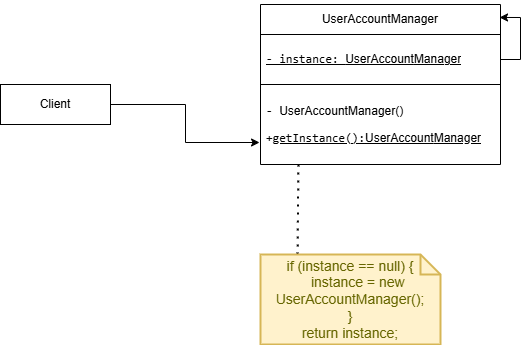

The diagram above was exported from draw.io. Its source (the exported page's mxGraphModel, read from the mxfile embedded in the PNG):
<mxGraphModel dx="872" dy="431" grid="1" gridSize="10" guides="1" tooltips="1" connect="1" arrows="1" fold="1" page="1" pageScale="1" pageWidth="827" pageHeight="1169" math="0" shadow="0">
  <root>
    <mxCell id="0" />
    <mxCell id="1" parent="0" />
    <mxCell id="zNRr5OBhDbrlsnnZUzdi-1" value="&lt;p data-pm-slice=&quot;1 1 [&amp;quot;list&amp;quot;,{&amp;quot;spread&amp;quot;:false,&amp;quot;start&amp;quot;:1541,&amp;quot;end&amp;quot;:1869},&amp;quot;regular_list_item&amp;quot;,{&amp;quot;start&amp;quot;:1541,&amp;quot;end&amp;quot;:1573}]&quot;&gt;&lt;span style=&quot;background-color: transparent; color: light-dark(rgb(0, 0, 0), rgb(255, 255, 255));&quot;&gt;UserAccount&lt;/span&gt;Manager&lt;/p&gt;" style="swimlane;fontStyle=0;childLayout=stackLayout;horizontal=1;startSize=30;horizontalStack=0;resizeParent=1;resizeParentMax=0;resizeLast=0;collapsible=1;marginBottom=0;whiteSpace=wrap;html=1;strokeColor=default;" vertex="1" parent="1">
      <mxGeometry x="380" y="90" width="240" height="160" as="geometry">
        <mxRectangle x="380" y="170" width="60" height="30" as="alternateBounds" />
      </mxGeometry>
    </mxCell>
    <mxCell id="zNRr5OBhDbrlsnnZUzdi-2" value="&lt;p data-pm-slice=&quot;1 1 [&amp;quot;list&amp;quot;,{&amp;quot;spread&amp;quot;:false,&amp;quot;start&amp;quot;:1055,&amp;quot;end&amp;quot;:1403},&amp;quot;regular_list_item&amp;quot;,{&amp;quot;start&amp;quot;:1093,&amp;quot;end&amp;quot;:1177},&amp;quot;list&amp;quot;,{&amp;quot;spread&amp;quot;:false,&amp;quot;start&amp;quot;:1113,&amp;quot;end&amp;quot;:1177},&amp;quot;regular_list_item&amp;quot;,{&amp;quot;start&amp;quot;:1113,&amp;quot;end&amp;quot;:1177}]&quot;&gt;&lt;code&gt;- instance:&amp;nbsp;&lt;/code&gt;&lt;span style=&quot;background-color: transparent; color: light-dark(rgb(0, 0, 0), rgb(255, 255, 255));&quot;&gt;UserAccount&lt;/span&gt;&lt;span style=&quot;background-color: transparent; color: light-dark(rgb(0, 0, 0), rgb(255, 255, 255));&quot;&gt;Manager&lt;/span&gt;&lt;/p&gt;" style="text;strokeColor=default;fillColor=none;align=left;verticalAlign=middle;spacingLeft=4;spacingRight=4;overflow=hidden;points=[[0,0.5],[1,0.5]];portConstraint=eastwest;rotatable=0;whiteSpace=wrap;html=1;fontStyle=4" vertex="1" parent="zNRr5OBhDbrlsnnZUzdi-1">
      <mxGeometry y="30" width="240" height="50" as="geometry" />
    </mxCell>
    <mxCell id="zNRr5OBhDbrlsnnZUzdi-3" style="edgeStyle=orthogonalEdgeStyle;rounded=0;orthogonalLoop=1;jettySize=auto;html=1;exitX=1;exitY=0.5;exitDx=0;exitDy=0;entryX=0.996;entryY=0.081;entryDx=0;entryDy=0;entryPerimeter=0;fontFamily=Helvetica;fontSize=12;fontColor=default;fontStyle=0;horizontal=1;" edge="1" parent="zNRr5OBhDbrlsnnZUzdi-1" source="zNRr5OBhDbrlsnnZUzdi-2" target="zNRr5OBhDbrlsnnZUzdi-1">
      <mxGeometry relative="1" as="geometry" />
    </mxCell>
    <mxCell id="zNRr5OBhDbrlsnnZUzdi-4" value="&lt;p data-pm-slice=&quot;1 1 [&amp;quot;list&amp;quot;,{&amp;quot;spread&amp;quot;:false,&amp;quot;start&amp;quot;:562,&amp;quot;end&amp;quot;:914},&amp;quot;regular_list_item&amp;quot;,{&amp;quot;start&amp;quot;:687,&amp;quot;end&amp;quot;:849},&amp;quot;list&amp;quot;,{&amp;quot;spread&amp;quot;:false,&amp;quot;start&amp;quot;:704,&amp;quot;end&amp;quot;:849},&amp;quot;regular_list_item&amp;quot;,{&amp;quot;start&amp;quot;:704,&amp;quot;end&amp;quot;:770}]&quot;&gt;&lt;code&gt;-&amp;nbsp;&lt;/code&gt;&lt;span style=&quot;background-color: transparent; color: light-dark(rgb(0, 0, 0), rgb(255, 255, 255));&quot;&gt;UserAccount&lt;/span&gt;&lt;span style=&quot;background-color: transparent; color: light-dark(rgb(0, 0, 0), rgb(255, 255, 255));&quot;&gt;Manager()&lt;/span&gt;&lt;/p&gt;&lt;p data-pm-slice=&quot;1 1 [&amp;quot;list&amp;quot;,{&amp;quot;spread&amp;quot;:false,&amp;quot;start&amp;quot;:562,&amp;quot;end&amp;quot;:914},&amp;quot;regular_list_item&amp;quot;,{&amp;quot;start&amp;quot;:687,&amp;quot;end&amp;quot;:849},&amp;quot;list&amp;quot;,{&amp;quot;spread&amp;quot;:false,&amp;quot;start&amp;quot;:704,&amp;quot;end&amp;quot;:849},&amp;quot;regular_list_item&amp;quot;,{&amp;quot;start&amp;quot;:704,&amp;quot;end&amp;quot;:770}]&quot;&gt;&lt;code&gt;&lt;/code&gt;&lt;/p&gt;&lt;p data-pm-slice=&quot;1 1 [&amp;quot;list&amp;quot;,{&amp;quot;spread&amp;quot;:false,&amp;quot;start&amp;quot;:562,&amp;quot;end&amp;quot;:914},&amp;quot;regular_list_item&amp;quot;,{&amp;quot;start&amp;quot;:687,&amp;quot;end&amp;quot;:849},&amp;quot;list&amp;quot;,{&amp;quot;spread&amp;quot;:false,&amp;quot;start&amp;quot;:704,&amp;quot;end&amp;quot;:849},&amp;quot;regular_list_item&amp;quot;,{&amp;quot;start&amp;quot;:773,&amp;quot;end&amp;quot;:849}]&quot;&gt;&lt;code style=&quot;&quot;&gt;+&lt;u&gt;getInstance():&lt;/u&gt;&lt;/code&gt;&lt;u&gt;&lt;span style=&quot;background-color: transparent; color: light-dark(rgb(0, 0, 0), rgb(255, 255, 255));&quot;&gt;UserAccount&lt;/span&gt;&lt;span style=&quot;background-color: transparent; color: light-dark(rgb(0, 0, 0), rgb(255, 255, 255));&quot;&gt;&lt;span style=&quot;background-color: transparent; color: light-dark(rgb(0, 0, 0), rgb(255, 255, 255));&quot;&gt;&lt;span style=&quot;background-color: transparent; color: light-dark(rgb(0, 0, 0), rgb(255, 255, 255));&quot;&gt;Manager&lt;/span&gt;&lt;/span&gt;&lt;/span&gt;&lt;/u&gt;&lt;/p&gt;" style="text;strokeColor=none;fillColor=none;align=left;verticalAlign=middle;spacingLeft=4;spacingRight=4;overflow=hidden;points=[[0,0.5],[1,0.5]];portConstraint=eastwest;rotatable=0;whiteSpace=wrap;html=1;strokeWidth=14;fontStyle=0" vertex="1" parent="zNRr5OBhDbrlsnnZUzdi-1">
      <mxGeometry y="80" width="240" height="80" as="geometry" />
    </mxCell>
    <mxCell id="zNRr5OBhDbrlsnnZUzdi-5" value="Client" style="rounded=0;whiteSpace=wrap;html=1;strokeColor=default;align=center;verticalAlign=middle;fontFamily=Helvetica;fontSize=12;fontColor=default;fontStyle=0;horizontal=1;fillColor=default;" vertex="1" parent="1">
      <mxGeometry x="120" y="170" width="110" height="40" as="geometry" />
    </mxCell>
    <mxCell id="zNRr5OBhDbrlsnnZUzdi-6" style="edgeStyle=orthogonalEdgeStyle;rounded=0;orthogonalLoop=1;jettySize=auto;html=1;entryX=-0.004;entryY=0.725;entryDx=0;entryDy=0;entryPerimeter=0;fontFamily=Helvetica;fontSize=12;fontColor=default;fontStyle=0;horizontal=1;" edge="1" parent="1" source="zNRr5OBhDbrlsnnZUzdi-5" target="zNRr5OBhDbrlsnnZUzdi-4">
      <mxGeometry relative="1" as="geometry" />
    </mxCell>
    <mxCell id="zNRr5OBhDbrlsnnZUzdi-7" value="" style="endArrow=none;dashed=1;html=1;dashPattern=1 3;strokeWidth=2;rounded=0;fontFamily=Helvetica;fontSize=12;fontColor=default;fontStyle=0;horizontal=1;exitX=0.206;exitY=0;exitDx=0;exitDy=0;exitPerimeter=0;entryX=0.158;entryY=0.975;entryDx=0;entryDy=0;entryPerimeter=0;" edge="1" parent="1" source="zNRr5OBhDbrlsnnZUzdi-8" target="zNRr5OBhDbrlsnnZUzdi-4">
      <mxGeometry width="50" height="50" relative="1" as="geometry">
        <mxPoint x="396.4100000000001" y="320" as="sourcePoint" />
        <mxPoint x="411" y="270" as="targetPoint" />
      </mxGeometry>
    </mxCell>
    <mxCell id="zNRr5OBhDbrlsnnZUzdi-8" value="&lt;div&gt;if (instance == null) {&lt;/div&gt;&lt;div&gt;&amp;nbsp; &amp;nbsp; instance = new UserAccountManager();&lt;/div&gt;&lt;div&gt;}&lt;/div&gt;&lt;div&gt;return instance;&lt;/div&gt;" style="shape=note;strokeWidth=2;fontSize=14;size=20;whiteSpace=wrap;html=1;fillColor=#fff2cc;strokeColor=#d6b656;fontColor=#666600;align=center;verticalAlign=middle;fontFamily=Helvetica;fontStyle=0;horizontal=1;" vertex="1" parent="1">
      <mxGeometry x="380" y="340" width="180" height="90" as="geometry" />
    </mxCell>
  </root>
</mxGraphModel>